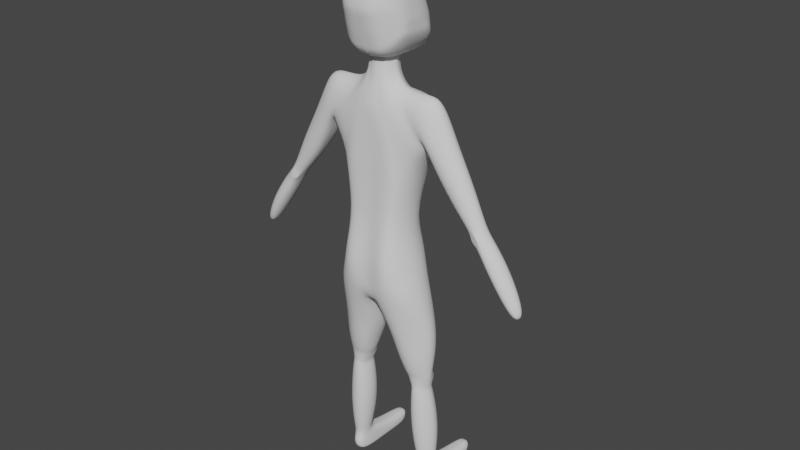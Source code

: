 # Source: head3.1.1.blend  (saved by Blender 3.6.13; exported with 4.5.12 LTS)
import bpy
from mathutils import Matrix  # noqa: F401  (used for matrix-valued properties, if any)

bpy.ops.wm.read_factory_settings(use_empty=True)
scene = bpy.context.scene
scene.name = 'Scene'

# ---- collections
col_collection = bpy.data.collections.new('Collection'); scene.collection.children.link(col_collection)

# ---- world
world_world = bpy.data.worlds.new('World'); scene.world = world_world
world_world.use_nodes = True; world_world.node_tree.nodes.clear()
_N = world_world.node_tree.nodes; _L = world_world.node_tree.links
n0 = _N.new('ShaderNodeOutputWorld'); n0.name = 'World Output'; n0.location = (300, 300)
n1 = _N.new('ShaderNodeBackground'); n1.name = 'Background'; n1.location = (10, 300)
n1.inputs[0].default_value = (0.05088, 0.05088, 0.05088, 1.0)
_L.new(n1.outputs[0], n0.inputs[0])
n0.is_active_output = True
world_world.color = (0.05088, 0.05088, 0.05088)
world_world.use_sun_shadow = False
world_world.sun_shadow_jitter_overblur = 0.0

# ---- meshes
me_cube = bpy.data.meshes.new('Cube')
me_cube.from_pydata([(0.02998, -0.02998, 1.348), (0.02998, -0.02998, 1.405), (0.03001, 0.02992, 1.348), (0.03001, 0.02992, 1.405), (0.0, 0.04355, 1.348), (0.0, 0.04355, 1.405), (0.0, -0.04355, 1.348), (0.0, -0.04355, 1.405), (0.04355, 0.0, 1.348), (0.04355, 0.0, 1.405), (0.05759, -0.05374, 1.294), (0.05765, 0.05392, 1.294), (0.0, 0.08111, 1.263), (0.0, -0.06802, 1.263), (0.08603, 1.006e-05, 1.312), (0.1538, -0.05904, 1.164), (0.154, 0.0612, 1.164), (0.01441, 0.1047, 1.052), (0.0, -0.06832, 1.053), (0.218, 6.469e-05, 1.302), (0.02433, 0.0328, 1.404), (0.02433, 0.0328, 1.347), (0.04093, 0.06592, 1.284), (0.1048, 0.08632, 1.096), (0.03678, 0.01496, 1.348), (0.03678, 0.01496, 1.405), (0.06606, 0.04353, 1.3), (0.164, 0.05477, 1.198), (0.03677, -0.01499, 1.405), (0.03677, -0.01499, 1.348), (0.06602, -0.04337, 1.3), (0.1639, -0.05098, 1.198), (0.02303, -0.03398, 1.349), (0.02303, -0.03398, 1.406), (0.04092, -0.06571, 1.284), (0.1003, -0.06554, 1.1), (0.04461, -0.07197, 1.065), (0.0, -0.06945, 0.9065), (0.07605, 0.05394, 0.9198), (0.08139, -0.05284, 0.946), (0.03142, -0.07173, 0.9245), (0.01441, 0.07198, 1.271), (0.04791, 0.108, 1.067), (0.0, 0.07809, 0.6579), (0.0, -0.08087, 0.6579), (0.1217, 0.07082, 0.6985), (0.1217, -0.0733, 0.6985), (0.01845, -0.08247, 0.6641), (0.01849, 0.07279, 0.6641), (0.1629, -4.731e-05, 1.154), (0.1717, 3.078e-05, 1.175), (0.1307, -1.839e-05, 1.096), (0.09639, 0.0005243, 0.9347), (0.15, -0.00124, 0.6985), (0.1866, 1.006e-05, 1.325), (0.1536, 0.03761, 1.296), (0.1508, -0.0433, 1.296), (0.1697, -0.05738, 1.251), (0.1702, 0.05547, 1.251), (0.3535, -2.732e-05, 0.9845), (0.3128, 0.02361, 0.9643), (0.3103, -0.02259, 0.9609), (0.3071, -4.951e-05, 0.964), (0.3369, -0.03156, 0.9746), (0.3325, 0.02964, 0.9733), (0.3141, 4.433e-05, 1.089), (0.2842, 0.03957, 1.068), (0.2495, -0.0315, 1.034), (0.2838, -0.04112, 1.068), (0.2496, 0.03153, 1.034), (0.2526, 1.477e-05, 1.025), (0.223, 0.04749, 1.171), (0.2222, -0.04925, 1.171), (0.1957, 6.606e-05, 1.116), (0.2513, 0.0001015, 1.204), (0.1866, -0.03842, 1.129), (0.1867, 0.03856, 1.129), (0.01987, -4.187e-06, 0.6419), (0.0, 1.004e-05, 0.6369), (0.01688, -0.03647, 1.348), (0.02924, -0.06616, 1.277), (0.0767, -0.07198, 1.088), (0.01688, -0.03647, 1.406), (0.05885, -0.06624, 0.9409), (0.066, -0.08663, 0.6846), (0.01849, 0.03592, 1.404), (0.01849, 0.03592, 1.347), (0.02927, 0.06892, 1.277), (0.08512, 0.1075, 1.085), (0.05807, 0.07331, 0.8827), (0.06618, 0.07415, 0.6847), (0.1435, 0.04505, 0.3569), (0.1383, -0.001381, 0.3569), (0.1002, -0.008791, 0.3569), (0.09418, 0.05488, 0.3569), (0.1507, 0.02658, 0.3569), (0.08911, 0.02659, 0.3569), (0.1214, -0.01302, 0.3569), (0.1217, 0.06823, 0.3569), (0.02096, 0.01545, 0.5423), (0.03445, -0.02929, 0.5546), (0.1431, 0.06984, 0.5687), (0.08792, 0.09581, 0.5606), (0.0877, -0.06593, 0.5605), (0.034, 0.07859, 0.5545), (0.1431, -0.01882, 0.5687), (0.1766, 0.01566, 0.5687), (0.04695, 0.02235, 0.4761), (0.1436, 0.06544, 0.4801), (0.05791, 0.07279, 0.4791), (0.1699, 0.02321, 0.4801), (0.0579, -0.02757, 0.4791), (0.1015, 0.08587, 0.4764), (0.1014, -0.04053, 0.4764), (0.1436, -0.01901, 0.4801), (0.06708, 0.02128, 0.4125), (0.1444, 0.04104, 0.4168), (0.07705, 0.05481, 0.4144), (0.1601, 0.02127, 0.4168), (0.08012, -0.01389, 0.4144), (0.1134, 0.06585, 0.4156), (0.1132, -0.01967, 0.4156), (0.1412, -0.005945, 0.4168), (0.1535, 0.05866, 0.09976), (0.1535, 0.01016, 0.09976), (0.1126, 0.003736, 0.09976), (0.1126, 0.0651, 0.09976), (0.167, 0.03441, 0.09976), (0.1007, 0.03442, 0.09976), (0.1354, 6.865e-05, 0.09976), (0.1355, 0.07054, 0.09976), (0.09542, -0.00915, 0.2908), (0.1249, -0.01389, 0.2908), (0.1483, -0.0008444, 0.2908), (0.1656, 0.0305, 0.2908), (0.1483, 0.06184, 0.2908), (0.125, 0.07718, 0.2908), (0.09543, 0.07016, 0.2908), (0.08, 0.03051, 0.2908), (0.0989, -0.007467, 0.1953), (0.1556, 0.001449, 0.1953), (0.09891, 0.07768, 0.1953), (0.1305, -0.01256, 0.1953), (0.1743, 0.0351, 0.1953), (0.1556, 0.06874, 0.1953), (0.1306, 0.08521, 0.1953), (0.08234, 0.03511, 0.1953), (0.0, -0.08645, 0.7994), (0.02715, -0.08981, 0.8051), (0.02715, 0.09872, 0.805), (0.0, 0.1025, 0.7994), (0.09553, -0.06882, 0.8249), (0.09587, 0.06587, 0.8233), (0.1186, -1.827e-05, 0.8308), (0.06413, -0.09945, 0.8166), (0.06425, 0.08736, 0.8156), (0.0, -0.08723, 0.7246), (0.02314, 0.09163, 0.7298), (0.1101, 0.06593, 0.7522), (0.06779, -0.09829, 0.7416), (0.06793, 0.08164, 0.7416), (0.02312, -0.08871, 0.7298), (0.0, 0.09559, 0.7246), (0.1101, -0.06867, 0.7522), (0.1346, -1.911e-05, 0.7554), (0.0725, 0.02068, 0.4073), (0.1455, 0.0559, 0.4025), (0.08563, 0.06345, 0.4011), (0.1589, 0.02067, 0.4098), (0.0859, -0.009689, 0.4084), (0.1166, 0.06918, 0.406), (0.1163, -0.01494, 0.4091), (0.1414, -0.00177, 0.4098), (0.08942, 0.02267, 0.3642), (0.1416, 0.05415, 0.3736), (0.09453, 0.06077, 0.373), (0.1483, 0.02266, 0.3653), (0.09923, -0.005517, 0.3647), (0.1205, 0.06278, 0.3611), (0.1197, -0.00961, 0.365), (0.1364, 0.001082, 0.3653), (0.1494, 0.05368, 0.07248), (0.1494, 0.01524, 0.07248), (0.117, 0.01014, 0.07248), (0.117, 0.05879, 0.07248), (0.1601, 0.03446, 0.07248), (0.1076, 0.03447, 0.07248), (0.1351, 0.007236, 0.07248), (0.1352, 0.06309, 0.07248), (0.1076, 0.2398, 0.02855), (0.1494, 0.01524, 0.00755), (0.117, 0.01014, 0.00755), (0.1601, 0.2398, 0.02855), (0.1601, 0.03446, 0.003822), (0.1076, 0.03447, 0.003822), (0.1351, 0.007236, 0.00755), (0.1147, 0.2196, -0.001106), (0.117, 6.876e-05, 0.04002), (0.1351, -0.002839, 0.04002), (0.1494, 0.005163, 0.04002), (0.1601, 0.03446, 0.03815), (0.153, 0.2196, -0.001106), (0.1352, 0.2336, 0.04104), (0.1147, 0.2398, 0.03175), (0.1076, 0.03447, 0.03815), (0.117, 0.002047, 0.02325), (0.1494, 0.007141, 0.02325), (0.153, 0.2398, 0.03175), (0.1351, -0.0008598, 0.02325), (0.1601, 0.03446, 0.02043), (0.1213, 0.2336, 0.04104), (0.1452, 0.2336, 0.04104), (0.1076, 0.03447, 0.02043), (0.1601, 0.235, 0.006219), (0.1076, 0.235, 0.006219), (0.1179, 0.1025, 0.0595), (0.1586, 0.0838, 0.002274), (0.1604, 0.0838, 0.0168), (0.109, 0.08381, 0.002274), (0.1073, 0.08381, 0.0168), (0.1073, 0.08381, 0.03471), (0.109, 0.08381, 0.05725), (0.1352, 0.1058, 0.0595), (0.1604, 0.0838, 0.03471), (0.1486, 0.09857, 0.0595), (0.1586, 0.0838, 0.05725), (0.1563, 0.1443, 0.001198), (0.1601, 0.1443, 0.01286), (0.1076, 0.1443, 0.01286), (0.1113, 0.1443, 0.04264), (0.1601, 0.1443, 0.03058), (0.1563, 0.1443, 0.04264), (0.1193, 0.1556, 0.04758), (0.1113, 0.1443, 0.001198), (0.1076, 0.1443, 0.03058), (0.1352, 0.1577, 0.04758), (0.1472, 0.1533, 0.04758), (0.1338, 0.2196, -0.001106), (0.1338, 0.1443, 0.001198), (0.1338, 0.08381, 0.002274), (0.1338, 0.03446, 0.003822), (0.1338, 0.235, 0.006219), (0.1338, 0.2398, 0.02855), (0.1338, 0.2398, 0.03175), (0.4907, -0.0001016, 0.7516), (0.464, 0.0154, 0.7383), (0.464, -0.01563, 0.7383), (0.4602, -0.0001161, 0.7382), (0.4769, -0.02037, 0.7442), (0.4769, 0.01936, 0.7442), (0.3573, 0.03276, 0.9407), (0.3356, 0.02609, 0.9307), (0.3279, -0.02565, 0.9306), (0.3569, -0.03547, 0.9454), (0.3292, -2.937e-05, 0.9304), (0.3805, -4.874e-06, 0.9531), (0.3884, 0.03714, 0.8972), (0.3638, -0.0296, 0.8859), (0.3566, -9.722e-07, 0.8856), (0.3638, 0.0296, 0.8859), (0.3884, -0.03862, 0.8971), (0.4147, 2.678e-05, 0.9113), (0.436, 0.03558, 0.8227), (0.4124, -0.02837, 0.8118), (0.4055, -1.113e-05, 0.8116), (0.4124, 0.02834, 0.8119), (0.436, -0.03702, 0.8225), (0.4612, 1.545e-05, 0.8362), (0.01165, 0.05294, 1.296), (0.1699, 0.0127, 1.304), (0.0506, 0.04129, 1.302), (0.0, 0.05679, 1.294), (0.02254, 0.05122, 1.298), (0.07893, 0.009091, 1.302), (0.06082, 0.03195, 1.302), (0.0321, 0.04963, 1.299), (0.0, 0.05042, 1.32), (0.00972, 0.04699, 1.32), (0.01989, -0.06586, 1.237), (0.0, -0.06802, 1.226), (0.03449, 0.07716, 0.9499), (0.0, 0.07715, 0.9402), (0.06081, 0.06972, 0.9501), (0.05555, 0.06849, 0.9267), (0.03273, 0.08023, 0.8643), (0.0, 0.08198, 0.8538), (0.03143, 0.07339, 0.9301), (0.0, 0.07401, 0.9367), (0.01489, 0.08751, 1.008), (0.07334, 0.08288, 1.022), (0.09099, 0.06915, 1.025), (0.04313, 0.0875, 1.016), (0.03652, 0.1015, 1.136), (0.01441, 0.1022, 1.126), (0.0646, 0.09482, 1.152), (0.08216, 0.08292, 1.163), (0.1298, 0.06439, 1.197), (0.04738, 0.08798, 1.215), (0.01442, 0.0895, 1.194), (0.09385, 0.0624, 1.246), (0.0256, 0.09193, 1.203), (0.06205, 0.08144, 1.223), (0.0, 0.1044, 1.052), (0.0, 0.1028, 1.126), (0.3128, -0.02371, 0.9642), (0.3325, -0.03093, 0.9732), (0.3573, -0.03412, 0.9405), (0.3356, -0.02615, 0.9307), (0.1157, 0.06749, 0.4133), (0.08012, 0.05702, 0.4084), (0.149, 0.04329, 0.4098), (0.1453, 0.04229, 0.3653), (0.09131, 0.05089, 0.3647), (0.1198, 0.0668, 0.3694)], [], [(21, 20, 3, 2), (29, 28, 1, 0), (278, 80, 13, 279), (24, 25, 9, 8), (24, 8, 14, 273, 274), (79, 82, 7, 6), (29, 0, 10, 30), (21, 2, 270, 275), (30, 10, 15, 31), (22, 11, 299, 301), (26, 55, 58, 27), (87, 22, 301, 297), (86, 21, 275, 272), (86, 85, 20, 21), (11, 26, 27, 16, 296, 299), (2, 24, 274, 270), (2, 3, 25, 24), (14, 30, 56, 54), (8, 29, 30, 14), (8, 9, 28, 29), (10, 34, 35, 15), (0, 32, 34, 10), (0, 1, 33, 32), (50, 31, 15, 49), (80, 278, 36, 81), (88, 23, 290, 289), (81, 36, 40, 83), (36, 18, 37, 40), (17, 42, 291, 288), (4, 86, 277, 276), (12, 41, 300, 298), (161, 156, 44, 47), (162, 157, 48, 43), (159, 161, 47, 84), (160, 158, 45, 90), (51, 23, 16, 49), (51, 35, 39, 52), (153, 152, 38, 52), (77, 47, 44, 78), (151, 153, 52, 39), (23, 51, 52, 38, 290), (35, 51, 49, 15), (27, 50, 49, 16), (54, 269, 273, 14), (54, 56, 57, 19), (57, 56, 30, 31), (58, 55, 269, 54, 19), (66, 65, 59, 64), (68, 67, 304, 305), (70, 69, 60, 62), (67, 70, 62, 304), (65, 68, 305, 59), (69, 66, 64, 60), (76, 71, 66, 69), (74, 72, 68, 65), (75, 73, 70, 67), (73, 76, 69, 70), (72, 75, 67, 68), (71, 74, 65, 66), (58, 19, 74, 71), (57, 31, 75, 72), (50, 27, 76, 73), (31, 50, 73, 75), (19, 57, 72, 74), (27, 58, 71, 76), (48, 77, 78, 43), (163, 159, 84, 46), (35, 81, 83, 39), (32, 33, 82, 79), (32, 79, 80, 34), (34, 80, 81, 35), (157, 160, 90, 48), (42, 88, 289, 291), (41, 87, 297, 300), (177, 173, 96, 93), (178, 311, 91, 98), (179, 177, 93, 97), (173, 312, 94, 96), (312, 178, 98, 94), (180, 179, 97, 92), (311, 176, 95, 91), (176, 180, 92, 95), (53, 46, 105, 106), (45, 53, 106, 101), (46, 84, 103, 105), (48, 90, 102, 104), (77, 48, 104, 99), (84, 47, 100, 103), (90, 45, 101, 102), (47, 77, 99, 100), (106, 105, 114, 110), (101, 106, 110, 108), (105, 103, 113, 114), (104, 102, 112, 109), (99, 104, 109, 107), (103, 100, 111, 113), (102, 101, 108, 112), (100, 99, 107, 111), (110, 114, 122, 118), (108, 110, 118, 116), (114, 113, 121, 122), (109, 112, 120, 117), (107, 109, 117, 115), (113, 111, 119, 121), (112, 108, 116, 120), (111, 107, 115, 119), (142, 139, 125, 129), (143, 140, 124, 127), (144, 143, 127, 123), (140, 142, 129, 124), (145, 144, 123, 130), (146, 141, 126, 128), (139, 146, 128, 125), (141, 145, 130, 126), (94, 98, 136, 137), (93, 96, 138, 131), (96, 94, 137, 138), (98, 91, 135, 136), (92, 97, 132, 133), (91, 95, 134, 135), (95, 92, 133, 134), (97, 93, 131, 132), (137, 136, 145, 141), (131, 138, 146, 139), (138, 137, 141, 146), (136, 135, 144, 145), (133, 132, 142, 140), (135, 134, 143, 144), (134, 133, 140, 143), (132, 131, 139, 142), (284, 89, 155, 149), (39, 83, 154, 151), (163, 164, 153, 151), (164, 158, 152, 153), (89, 38, 152, 155), (83, 40, 148, 154), (285, 284, 149, 150), (40, 37, 147, 148), (53, 45, 158, 164), (46, 53, 164, 163), (149, 155, 160, 157), (151, 154, 159, 163), (155, 152, 158, 160), (154, 148, 161, 159), (150, 149, 157, 162), (148, 147, 156, 161), (118, 122, 172, 168), (116, 118, 168, 310), (122, 121, 171, 172), (117, 120, 308, 309), (115, 117, 309, 165), (121, 119, 169, 171), (120, 116, 310, 308), (119, 115, 165, 169), (168, 172, 180, 176), (310, 168, 176, 311), (172, 171, 179, 180), (167, 170, 313, 175), (165, 309, 312, 173), (171, 169, 177, 179), (170, 166, 174, 313), (169, 165, 173, 177), (129, 125, 183, 187), (127, 124, 182, 185), (123, 127, 185, 181), (124, 129, 187, 182), (130, 123, 181, 188), (128, 126, 184, 186), (125, 128, 186, 183), (126, 130, 188, 184), (208, 205, 191, 195), (209, 206, 190, 193), (206, 208, 195, 190), (229, 232, 210, 203), (205, 212, 194, 191), (228, 234, 189, 214), (232, 235, 202, 210), (183, 186, 204, 197), (227, 226, 201, 213), (230, 227, 213, 192), (182, 187, 198, 199), (233, 228, 214, 196), (185, 182, 199, 200), (187, 183, 197, 198), (234, 229, 203, 189), (197, 204, 212, 205), (235, 236, 211, 202), (231, 230, 192, 207), (199, 198, 208, 206), (236, 231, 207, 211), (200, 199, 206, 209), (198, 197, 205, 208), (181, 185, 225, 224), (185, 200, 223, 225), (188, 181, 224, 222), (204, 186, 221, 220), (194, 212, 219, 218), (200, 209, 217, 223), (209, 193, 216, 217), (184, 188, 222, 215), (212, 204, 220, 219), (186, 184, 215, 221), (224, 225, 231, 236), (225, 223, 230, 231), (222, 224, 236, 235), (220, 221, 229, 234), (218, 219, 228, 233), (223, 217, 227, 230), (217, 216, 226, 227), (215, 222, 235, 232), (219, 220, 234, 228), (221, 215, 232, 229), (238, 233, 196, 237), (238, 226, 216, 239), (239, 216, 193, 240), (218, 239, 240, 194), (233, 238, 239, 218), (226, 238, 237, 201), (195, 240, 193, 190), (194, 240, 195, 191), (213, 201, 237, 241), (214, 241, 237, 196), (213, 241, 242, 192), (207, 192, 242, 243), (211, 207, 243, 202), (214, 189, 242, 241), (203, 243, 242, 189), (203, 210, 202, 243), (265, 262, 249, 245), (266, 263, 246, 248), (263, 264, 247, 246), (267, 266, 248, 244), (262, 267, 244, 249), (264, 265, 245, 247), (62, 60, 251, 254), (64, 59, 255, 250), (59, 305, 306, 255), (304, 62, 254, 307), (63, 61, 252, 253), (60, 64, 250, 251), (254, 251, 259, 258), (250, 255, 261, 256), (255, 306, 260, 261), (307, 254, 258, 257), (306, 307, 257, 260), (251, 250, 256, 259), (258, 259, 265, 264), (256, 261, 267, 262), (261, 260, 266, 267), (257, 258, 264, 263), (260, 257, 263, 266), (259, 256, 262, 265), (248, 246, 247, 245, 249, 244), (268, 272, 87, 41), (272, 275, 22, 87), (275, 270, 11, 22), (274, 273, 26), (270, 274, 26, 11), (273, 269, 55, 26), (271, 268, 41, 12), (276, 277, 268, 271), (277, 86, 272, 268), (5, 85, 86, 4), (278, 279, 18, 36), (79, 6, 13, 80), (281, 280, 286, 287), (286, 283, 89, 284), (282, 38, 89, 283), (280, 282, 283, 286), (285, 287, 286, 284), (291, 289, 282, 280), (288, 291, 280, 281), (289, 290, 38, 282), (293, 292, 42, 17), (294, 295, 23, 88), (292, 294, 88, 42), (295, 296, 16, 23), (297, 301, 295, 294), (300, 297, 294, 292), (301, 299, 296, 295), (298, 300, 292, 293), (298, 293, 303, 12), (293, 17, 302, 303), (17, 288, 281, 302), (61, 63, 305, 304), (63, 253, 306, 305), (252, 61, 304, 307), (253, 252, 307, 306), (170, 167, 309, 308), (166, 170, 308, 310), (174, 166, 310, 311), (167, 175, 312, 309), (175, 313, 178, 312), (313, 174, 311, 178)])
me_cube.polygons.foreach_set('use_smooth', [True] * 294)
_k = {(11, 26): 1.0, (12, 41): 1.0, (11, 22): 1.0, (41, 87): 1.0, (26, 55): 1.0, (22, 87): 1.0}
me_cube.attributes.new('crease_edge', 'FLOAT', 'EDGE').data.foreach_set('value', [_k.get((min(e.vertices), max(e.vertices)), 0.0) for e in me_cube.edges])
_uv = me_cube.uv_layers.new(name='UVMap')
_uv.uv.foreach_set('vector', [0.375, 0.4375, 0.625, 0.4375, 0.625, 0.5, 0.375, 0.5, 0.375, 0.6875, 0.625, 0.6875, 0.625, 0.75, 0.375, 0.75, 0.375, 0.8438, 0.375, 0.8281, 0.375, 0.875, 0.375, 0.875, 0.375, 0.5625, 0.625, 0.5625, 0.625, 0.625, 0.375, 0.625, 0.375, 0.5625, 0.375, 0.625, 0.375, 0.625, 0.375, 0.6028, 0.375, 0.5625, 0.375, 0.8281, 0.625, 0.8281, 0.625, 0.875, 0.375, 0.875, 0.375, 0.6875, 0.375, 0.75, 0.375, 0.75, 0.375, 0.6875, 0.375, 0.4375, 0.375, 0.5, 0.375, 0.5, 0.375, 0.4375, 0.375, 0.6875, 0.375, 0.75, 0.375, 0.75, 0.375, 0.6875, 0.375, 0.4375, 0.375, 0.5, 0.375, 0.5, 0.375, 0.4375, 0.375, 0.5625, 0.375, 0.6023, 0.375, 0.5923, 0.375, 0.5625, 0.375, 0.4219, 0.375, 0.4375, 0.375, 0.4375, 0.375, 0.4219, 0.375, 0.4219, 0.375, 0.4375, 0.375, 0.4375, 0.375, 0.4219, 0.375, 0.4219, 0.625, 0.4219, 0.625, 0.4375, 0.375, 0.4375, 0.375, 0.5, 0.375, 0.5625, 0.375, 0.5625, 0.375, 0.5, 0.375, 0.5, 0.375, 0.5, 0.375, 0.5, 0.375, 0.5625, 0.375, 0.5625, 0.375, 0.5, 0.375, 0.5, 0.625, 0.5, 0.625, 0.5625, 0.375, 0.5625, 0.375, 0.625, 0.375, 0.6875, 0.375, 0.6689, 0.375, 0.625, 0.375, 0.625, 0.375, 0.6875, 0.375, 0.6875, 0.375, 0.625, 0.375, 0.625, 0.625, 0.625, 0.625, 0.6875, 0.375, 0.6875, 0.375, 0.75, 0.375, 0.8125, 0.375, 0.8125, 0.375, 0.75, 0.375, 0.75, 0.375, 0.8125, 0.375, 0.8125, 0.375, 0.75, 0.375, 0.75, 0.625, 0.75, 0.625, 0.8125, 0.375, 0.8125, 0.375, 0.625, 0.375, 0.6875, 0.375, 0.75, 0.375, 0.625, 0.375, 0.8281, 0.375, 0.8438, 0.375, 0.8438, 0.375, 0.8281, 0.375, 0.4219, 0.375, 0.4375, 0.375, 0.4375, 0.375, 0.4219, 0.375, 0.8281, 0.375, 0.8438, 0.375, 0.8438, 0.375, 0.8281, 0.375, 0.8438, 0.375, 0.875, 0.375, 0.875, 0.375, 0.8438, 0.375, 0.375, 0.375, 0.4062, 0.375, 0.4062, 0.375, 0.375, 0.375, 0.375, 0.375, 0.4219, 0.375, 0.4062, 0.375, 0.375, 0.375, 0.375, 0.375, 0.4062, 0.375, 0.4062, 0.375, 0.375, 0.375, 0.8438, 0.375, 0.875, 0.375, 0.875, 0.375, 0.8438, 0.375, 0.375, 0.375, 0.4062, 0.375, 0.4062, 0.375, 0.375, 0.375, 0.8281, 0.375, 0.8438, 0.375, 0.8438, 0.375, 0.8281, 0.375, 0.4219, 0.375, 0.4375, 0.375, 0.4375, 0.375, 0.4219, 0.375, 0.625, 0.375, 0.4375, 0.375, 0.5, 0.375, 0.625, 0.375, 0.625, 0.375, 0.8125, 0.375, 0.8125, 0.375, 0.625, 0.375, 0.625, 0.375, 0.4375, 0.375, 0.4375, 0.375, 0.625, 0.375, 0.625, 0.375, 0.8438, 0.375, 0.875, 0.375, 0.625, 0.375, 0.8125, 0.375, 0.625, 0.375, 0.625, 0.375, 0.8125, 0.375, 0.4375, 0.375, 0.625, 0.375, 0.625, 0.375, 0.4375, 0.375, 0.4375, 0.375, 0.8125, 0.375, 0.625, 0.375, 0.625, 0.375, 0.75, 0.375, 0.5625, 0.375, 0.625, 0.375, 0.625, 0.375, 0.5, 0.375, 0.625, 0.375, 0.6135, 0.375, 0.6028, 0.375, 0.625, 0.375, 0.625, 0.375, 0.6689, 0.375, 0.6598, 0.375, 0.625, 0.375, 0.6598, 0.375, 0.6689, 0.375, 0.6875, 0.375, 0.6875, 0.375, 0.5923, 0.375, 0.6023, 0.375, 0.6135, 0.375, 0.625, 0.375, 0.625, 0.375, 0.5923, 0.375, 0.625, 0.375, 0.625, 0.375, 0.5923, 0.375, 0.6598, 0.375, 0.6875, 0.375, 0.6875, 0.375, 0.6598, 0.375, 0.625, 0.375, 0.5625, 0.375, 0.5625, 0.375, 0.625, 0.375, 0.6875, 0.375, 0.625, 0.375, 0.625, 0.375, 0.6875, 0.375, 0.625, 0.375, 0.6598, 0.375, 0.6598, 0.375, 0.625, 0.375, 0.5625, 0.375, 0.5923, 0.375, 0.5923, 0.375, 0.5625, 0.375, 0.5625, 0.375, 0.5923, 0.375, 0.5923, 0.375, 0.5625, 0.375, 0.625, 0.375, 0.6598, 0.375, 0.6598, 0.375, 0.625, 0.375, 0.6875, 0.375, 0.625, 0.375, 0.625, 0.375, 0.6875, 0.375, 0.625, 0.375, 0.5625, 0.375, 0.5625, 0.375, 0.625, 0.375, 0.6598, 0.375, 0.6875, 0.375, 0.6875, 0.375, 0.6598, 0.375, 0.5923, 0.375, 0.625, 0.375, 0.625, 0.375, 0.5923, 0.375, 0.5923, 0.375, 0.625, 0.375, 0.625, 0.375, 0.5923, 0.375, 0.6598, 0.375, 0.6875, 0.375, 0.6875, 0.375, 0.6598, 0.375, 0.625, 0.375, 0.5625, 0.375, 0.5625, 0.375, 0.625, 0.375, 0.6875, 0.375, 0.625, 0.375, 0.625, 0.375, 0.6875, 0.375, 0.625, 0.375, 0.6598, 0.375, 0.6598, 0.375, 0.625, 0.375, 0.5625, 0.375, 0.5923, 0.375, 0.5923, 0.375, 0.5625, 0.375, 0.4062, 0.375, 0.625, 0.375, 0.625, 0.375, 0.375, 0.375, 0.8125, 0.375, 0.8281, 0.375, 0.8281, 0.375, 0.8125, 0.375, 0.8125, 0.375, 0.8281, 0.375, 0.8281, 0.375, 0.8125, 0.375, 0.8125, 0.625, 0.8125, 0.625, 0.8281, 0.375, 0.8281, 0.375, 0.8125, 0.375, 0.8281, 0.375, 0.8281, 0.375, 0.8125, 0.375, 0.8125, 0.375, 0.8281, 0.375, 0.8281, 0.375, 0.8125, 0.375, 0.4062, 0.375, 0.4219, 0.375, 0.4219, 0.375, 0.4062, 0.375, 0.4062, 0.375, 0.4219, 0.375, 0.4219, 0.375, 0.4062, 0.375, 0.4062, 0.375, 0.4219, 0.375, 0.4219, 0.375, 0.4062, 0.375, 0.8438, 0.375, 0.625, 0.375, 0.625, 0.375, 0.8438, 0.375, 0.4219, 0.375, 0.4375, 0.375, 0.4375, 0.375, 0.4219, 0.375, 0.8281, 0.375, 0.8438, 0.375, 0.8438, 0.375, 0.8281, 0.375, 0.625, 0.375, 0.4062, 0.375, 0.4062, 0.375, 0.625, 0.375, 0.4062, 0.375, 0.4219, 0.375, 0.4219, 0.375, 0.4062, 0.375, 0.8125, 0.375, 0.8281, 0.375, 0.8281, 0.375, 0.8125, 0.375, 0.4375, 0.375, 0.625, 0.375, 0.625, 0.375, 0.4375, 0.375, 0.625, 0.375, 0.8125, 0.375, 0.8125, 0.375, 0.625, 0.375, 0.625, 0.375, 0.8125, 0.375, 0.8125, 0.375, 0.625, 0.375, 0.4375, 0.375, 0.625, 0.375, 0.625, 0.375, 0.4375, 0.375, 0.8125, 0.375, 0.8281, 0.375, 0.8281, 0.375, 0.8125, 0.375, 0.4062, 0.375, 0.4219, 0.375, 0.4219, 0.375, 0.4062, 0.375, 0.625, 0.375, 0.4062, 0.375, 0.4062, 0.375, 0.625, 0.375, 0.8281, 0.375, 0.8438, 0.375, 0.8438, 0.375, 0.8281, 0.375, 0.4219, 0.375, 0.4375, 0.375, 0.4375, 0.375, 0.4219, 0.375, 0.8438, 0.375, 0.625, 0.375, 0.625, 0.375, 0.8438, 0.375, 0.625, 0.375, 0.8125, 0.375, 0.8125, 0.375, 0.625, 0.375, 0.4375, 0.375, 0.625, 0.375, 0.625, 0.375, 0.4375, 0.375, 0.8125, 0.375, 0.8281, 0.375, 0.8281, 0.375, 0.8125, 0.375, 0.4062, 0.375, 0.4219, 0.375, 0.4219, 0.375, 0.4062, 0.375, 0.625, 0.375, 0.4062, 0.375, 0.4062, 0.375, 0.625, 0.375, 0.8281, 0.375, 0.8438, 0.375, 0.8438, 0.375, 0.8281, 0.375, 0.4219, 0.375, 0.4375, 0.375, 0.4375, 0.375, 0.4219, 0.375, 0.8438, 0.375, 0.625, 0.375, 0.625, 0.375, 0.8438, 0.375, 0.625, 0.375, 0.8125, 0.375, 0.8125, 0.375, 0.625, 0.375, 0.4375, 0.375, 0.625, 0.375, 0.625, 0.375, 0.4375, 0.375, 0.8125, 0.375, 0.8281, 0.375, 0.8281, 0.375, 0.8125, 0.375, 0.4062, 0.375, 0.4219, 0.375, 0.4219, 0.375, 0.4062, 0.375, 0.625, 0.375, 0.4062, 0.375, 0.4062, 0.375, 0.625, 0.375, 0.8281, 0.375, 0.8438, 0.375, 0.8438, 0.375, 0.8281, 0.375, 0.4219, 0.375, 0.4375, 0.375, 0.4375, 0.375, 0.4219, 0.375, 0.8438, 0.375, 0.625, 0.375, 0.625, 0.375, 0.8438, 0.375, 0.8281, 0.375, 0.8438, 0.375, 0.8438, 0.375, 0.8281, 0.375, 0.625, 0.375, 0.8125, 0.375, 0.8125, 0.375, 0.625, 0.375, 0.4375, 0.375, 0.625, 0.375, 0.625, 0.375, 0.4375, 0.375, 0.8125, 0.375, 0.8281, 0.375, 0.8281, 0.375, 0.8125, 0.375, 0.4219, 0.375, 0.4375, 0.375, 0.4375, 0.375, 0.4219, 0.375, 0.625, 0.375, 0.4062, 0.375, 0.4062, 0.375, 0.625, 0.375, 0.8438, 0.375, 0.625, 0.375, 0.625, 0.375, 0.8438, 0.375, 0.4062, 0.375, 0.4219, 0.375, 0.4219, 0.375, 0.4062, 0.375, 0.4062, 0.375, 0.4219, 0.375, 0.4219, 0.375, 0.4062, 0.375, 0.8438, 0.375, 0.625, 0.375, 0.625, 0.375, 0.8438, 0.375, 0.625, 0.375, 0.4062, 0.375, 0.4062, 0.375, 0.625, 0.375, 0.4219, 0.375, 0.4375, 0.375, 0.4375, 0.375, 0.4219, 0.375, 0.8125, 0.375, 0.8281, 0.375, 0.8281, 0.375, 0.8125, 0.375, 0.4375, 0.375, 0.625, 0.375, 0.625, 0.375, 0.4375, 0.375, 0.625, 0.375, 0.8125, 0.375, 0.8125, 0.375, 0.625, 0.375, 0.8281, 0.375, 0.8438, 0.375, 0.8438, 0.375, 0.8281, 0.375, 0.4062, 0.375, 0.4219, 0.375, 0.4219, 0.375, 0.4062, 0.375, 0.8438, 0.375, 0.625, 0.375, 0.625, 0.375, 0.8438, 0.375, 0.625, 0.375, 0.4062, 0.375, 0.4062, 0.375, 0.625, 0.375, 0.4219, 0.375, 0.4375, 0.375, 0.4375, 0.375, 0.4219, 0.375, 0.8125, 0.375, 0.8281, 0.375, 0.8281, 0.375, 0.8125, 0.375, 0.4375, 0.375, 0.625, 0.375, 0.625, 0.375, 0.4375, 0.375, 0.625, 0.375, 0.8125, 0.375, 0.8125, 0.375, 0.625, 0.375, 0.8281, 0.375, 0.8438, 0.375, 0.8438, 0.375, 0.8281, 0.375, 0.4062, 0.375, 0.4219, 0.375, 0.4219, 0.375, 0.4062, 0.375, 0.8125, 0.375, 0.8281, 0.375, 0.8281, 0.375, 0.8125, 0.375, 0.8125, 0.375, 0.625, 0.375, 0.625, 0.375, 0.8125, 0.375, 0.625, 0.375, 0.4375, 0.375, 0.4375, 0.375, 0.625, 0.375, 0.4219, 0.375, 0.4375, 0.375, 0.4375, 0.375, 0.4219, 0.375, 0.8281, 0.375, 0.8438, 0.375, 0.8438, 0.375, 0.8281, 0.375, 0.375, 0.375, 0.4062, 0.375, 0.4062, 0.375, 0.375, 0.375, 0.8438, 0.375, 0.875, 0.375, 0.875, 0.375, 0.8438, 0.375, 0.625, 0.375, 0.4375, 0.375, 0.4375, 0.375, 0.625, 0.375, 0.8125, 0.375, 0.625, 0.375, 0.625, 0.375, 0.8125, 0.375, 0.4062, 0.375, 0.4219, 0.375, 0.4219, 0.375, 0.4062, 0.375, 0.8125, 0.375, 0.8281, 0.375, 0.8281, 0.375, 0.8125, 0.375, 0.4219, 0.375, 0.4375, 0.375, 0.4375, 0.375, 0.4219, 0.375, 0.8281, 0.375, 0.8438, 0.375, 0.8438, 0.375, 0.8281, 0.375, 0.375, 0.375, 0.4062, 0.375, 0.4062, 0.375, 0.375, 0.375, 0.8438, 0.375, 0.875, 0.375, 0.875, 0.375, 0.8438, 0.375, 0.625, 0.375, 0.8125, 0.375, 0.8125, 0.375, 0.625, 0.375, 0.4375, 0.375, 0.625, 0.375, 0.625, 0.375, 0.4375, 0.375, 0.8125, 0.375, 0.8281, 0.375, 0.8281, 0.375, 0.8125, 0.375, 0.4062, 0.375, 0.4219, 0.375, 0.4219, 0.375, 0.4062, 0.375, 0.625, 0.375, 0.4062, 0.375, 0.4062, 0.375, 0.625, 0.375, 0.8281, 0.375, 0.8438, 0.375, 0.8438, 0.375, 0.8281, 0.375, 0.4219, 0.375, 0.4375, 0.375, 0.4375, 0.375, 0.4219, 0.375, 0.8438, 0.375, 0.625, 0.375, 0.625, 0.375, 0.8438, 0.375, 0.625, 0.375, 0.8125, 0.375, 0.8125, 0.375, 0.625, 0.375, 0.4375, 0.375, 0.625, 0.375, 0.625, 0.375, 0.4375, 0.375, 0.8125, 0.375, 0.8281, 0.375, 0.8281, 0.375, 0.8125, 0.375, 0.4062, 0.375, 0.4219, 0.375, 0.4219, 0.375, 0.4062, 0.375, 0.625, 0.375, 0.4062, 0.375, 0.4062, 0.375, 0.625, 0.375, 0.8281, 0.375, 0.8438, 0.375, 0.8438, 0.375, 0.8281, 0.375, 0.4219, 0.375, 0.4375, 0.375, 0.4375, 0.375, 0.4219, 0.375, 0.8438, 0.375, 0.625, 0.375, 0.625, 0.375, 0.8438, 0.375, 0.8281, 0.375, 0.8438, 0.375, 0.8438, 0.375, 0.8281, 0.375, 0.625, 0.375, 0.8125, 0.375, 0.8125, 0.375, 0.625, 0.375, 0.4375, 0.375, 0.625, 0.375, 0.625, 0.375, 0.4375, 0.375, 0.8125, 0.375, 0.8281, 0.375, 0.8281, 0.375, 0.8125, 0.375, 0.4219, 0.375, 0.4375, 0.375, 0.4375, 0.375, 0.4219, 0.375, 0.625, 0.375, 0.4062, 0.375, 0.4062, 0.375, 0.625, 0.375, 0.8438, 0.375, 0.625, 0.375, 0.625, 0.375, 0.8438, 0.375, 0.4062, 0.375, 0.4219, 0.375, 0.4219, 0.375, 0.4062, 0.375, 0.8281, 0.375, 0.8438, 0.375, 0.8438, 0.375, 0.8281, 0.375, 0.625, 0.375, 0.8125, 0.375, 0.8125, 0.375, 0.625, 0.375, 0.8125, 0.375, 0.8281, 0.375, 0.8281, 0.375, 0.8125, 0.375, 0.625, 0.375, 0.4063, 0.375, 0.4062, 0.375, 0.625, 0.375, 0.8438, 0.375, 0.625, 0.375, 0.625, 0.375, 0.8438, 0.375, 0.625, 0.375, 0.625, 0.375, 0.625, 0.375, 0.625, 0.375, 0.4063, 0.375, 0.4219, 0.375, 0.4219, 0.375, 0.4062, 0.375, 0.8438, 0.375, 0.625, 0.375, 0.625, 0.375, 0.8438, 0.375, 0.625, 0.375, 0.625, 0.375, 0.625, 0.375, 0.625, 0.375, 0.625, 0.375, 0.625, 0.375, 0.625, 0.375, 0.625, 0.375, 0.8125, 0.375, 0.8281, 0.375, 0.8281, 0.375, 0.8125, 0.375, 0.625, 0.375, 0.625, 0.375, 0.625, 0.375, 0.625, 0.375, 0.625, 0.375, 0.8125, 0.375, 0.8125, 0.375, 0.625, 0.375, 0.8281, 0.375, 0.8438, 0.375, 0.8438, 0.375, 0.8281, 0.375, 0.625, 0.375, 0.625, 0.375, 0.625, 0.375, 0.625, 0.375, 0.8438, 0.375, 0.625, 0.375, 0.625, 0.375, 0.8438, 0.375, 0.4219, 0.375, 0.4375, 0.375, 0.4375, 0.375, 0.4219, 0.375, 0.625, 0.375, 0.625, 0.375, 0.625, 0.375, 0.625, 0.375, 0.8125, 0.375, 0.8281, 0.375, 0.8281, 0.375, 0.8125, 0.375, 0.4375, 0.375, 0.625, 0.375, 0.625, 0.375, 0.4375, 0.375, 0.625, 0.375, 0.8125, 0.375, 0.8125, 0.375, 0.625, 0.375, 0.8281, 0.375, 0.8438, 0.375, 0.8438, 0.375, 0.8281, 0.375, 0.4375, 0.375, 0.625, 0.375, 0.625, 0.375, 0.4375, 0.375, 0.625, 0.375, 0.625, 0.375, 0.625, 0.375, 0.625, 0.375, 0.4219, 0.375, 0.4375, 0.375, 0.4375, 0.375, 0.4219, 0.375, 0.625, 0.375, 0.625, 0.375, 0.625, 0.375, 0.625, 0.375, 0.625, 0.375, 0.625, 0.375, 0.625, 0.375, 0.625, 0.375, 0.625, 0.375, 0.625, 0.375, 0.625, 0.375, 0.625, 0.375, 0.625, 0.375, 0.625, 0.375, 0.625, 0.375, 0.625, 0.375, 0.4062, 0.375, 0.4219, 0.375, 0.4219, 0.375, 0.4062, 0.375, 0.625, 0.375, 0.625, 0.375, 0.625, 0.375, 0.625, 0.375, 0.625, 0.375, 0.4062, 0.375, 0.4062, 0.375, 0.625, 0.375, 0.4375, 0.375, 0.625, 0.375, 0.625, 0.375, 0.4375, 0.375, 0.625, 0.375, 0.625, 0.375, 0.625, 0.375, 0.625, 0.375, 0.4219, 0.375, 0.4375, 0.375, 0.4375, 0.375, 0.4219, 0.375, 0.625, 0.375, 0.625, 0.375, 0.625, 0.375, 0.625, 0.375, 0.625, 0.375, 0.625, 0.375, 0.625, 0.375, 0.625, 0.375, 0.625, 0.375, 0.625, 0.375, 0.625, 0.375, 0.625, 0.375, 0.625, 0.375, 0.625, 0.375, 0.625, 0.375, 0.625, 0.375, 0.4062, 0.375, 0.4219, 0.375, 0.4219, 0.375, 0.4063, 0.375, 0.625, 0.375, 0.625, 0.375, 0.625, 0.375, 0.625, 0.375, 0.625, 0.375, 0.4062, 0.375, 0.4063, 0.375, 0.625, 0.375, 0.625, 0.375, 0.625, 0.375, 0.625, 0.375, 0.625, 0.375, 0.625, 0.375, 0.625, 0.375, 0.625, 0.375, 0.625, 0.375, 0.625, 0.375, 0.625, 0.375, 0.625, 0.375, 0.625, 0.375, 0.625, 0.375, 0.625, 0.375, 0.625, 0.375, 0.625, 0.375, 0.625, 0.375, 0.625, 0.375, 0.625, 0.375, 0.625, 0.375, 0.625, 0.375, 0.625, 0.375, 0.625, 0.375, 0.625, 0.375, 0.8281, 0.375, 0.625, 0.375, 0.625, 0.375, 0.8125, 0.375, 0.625, 0.375, 0.625, 0.375, 0.8281, 0.375, 0.8438, 0.375, 0.625, 0.375, 0.625, 0.375, 0.625, 0.0, 0.0, 0.375, 0.625, 0.0, 0.0, 0.375, 0.625, 0.375, 0.625, 0.375, 0.625, 0.0, 0.0, 0.0, 0.0, 0.375, 0.625, 0.375, 0.625, 0.375, 0.625, 0.0, 0.0, 0.0, 0.0, 0.375, 0.4375, 0.375, 0.625, 0.0, 0.0, 0.375, 0.4219, 0.375, 0.625, 0.375, 0.625, 0.0, 0.0, 0.0, 0.0, 0.375, 0.625, 0.0, 0.0, 0.0, 0.0, 0.375, 0.625, 0.375, 0.625, 0.375, 0.4062, 0.375, 0.4219, 0.0, 0.0, 0.375, 0.5625, 0.375, 0.5923, 0.375, 0.5923, 0.375, 0.5625, 0.375, 0.6598, 0.375, 0.6875, 0.375, 0.6875, 0.375, 0.6598, 0.375, 0.6875, 0.375, 0.625, 0.375, 0.625, 0.375, 0.6875, 0.375, 0.625, 0.375, 0.6598, 0.375, 0.6598, 0.375, 0.625, 0.375, 0.5923, 0.375, 0.625, 0.375, 0.625, 0.375, 0.5923, 0.375, 0.625, 0.375, 0.5625, 0.375, 0.5625, 0.375, 0.625, 0.375, 0.625, 0.375, 0.5625, 0.375, 0.5625, 0.375, 0.625, 0.375, 0.5923, 0.375, 0.625, 0.375, 0.625, 0.375, 0.5923, 0.375, 0.625, 0.375, 0.6598, 0.375, 0.6598, 0.375, 0.625, 0.375, 0.6875, 0.375, 0.625, 0.375, 0.625, 0.375, 0.6875, 0.375, 0.6598, 0.375, 0.6875, 0.375, 0.6875, 0.375, 0.6598, 0.375, 0.5625, 0.375, 0.5923, 0.375, 0.5923, 0.375, 0.5625, 0.375, 0.625, 0.375, 0.5625, 0.375, 0.5625, 0.375, 0.625, 0.375, 0.5923, 0.375, 0.625, 0.375, 0.625, 0.375, 0.5923, 0.375, 0.625, 0.375, 0.6598, 0.375, 0.6598, 0.375, 0.625, 0.375, 0.6875, 0.375, 0.625, 0.375, 0.625, 0.375, 0.6875, 0.375, 0.6598, 0.375, 0.6875, 0.375, 0.6875, 0.375, 0.6598, 0.375, 0.5625, 0.375, 0.5923, 0.375, 0.5923, 0.375, 0.5625, 0.375, 0.625, 0.375, 0.5625, 0.375, 0.5625, 0.375, 0.625, 0.375, 0.5923, 0.375, 0.625, 0.375, 0.625, 0.375, 0.5923, 0.375, 0.625, 0.375, 0.6598, 0.375, 0.6598, 0.375, 0.625, 0.375, 0.6875, 0.375, 0.625, 0.375, 0.625, 0.375, 0.6875, 0.375, 0.6598, 0.375, 0.6875, 0.375, 0.6875, 0.375, 0.6598, 0.375, 0.5625, 0.375, 0.5923, 0.375, 0.5923, 0.375, 0.5625, 0.375, 0.6598, 0.375, 0.6875, 0.375, 0.625, 0.375, 0.5625, 0.375, 0.5923, 0.375, 0.625, 0.375, 0.4062, 0.375, 0.4219, 0.375, 0.4219, 0.375, 0.4062, 0.375, 0.4219, 0.375, 0.4375, 0.375, 0.4375, 0.375, 0.4219, 0.375, 0.4375, 0.375, 0.5, 0.375, 0.5, 0.375, 0.4375, 0.375, 0.5625, 0.375, 0.6028, 0.375, 0.5625, 0.375, 0.5, 0.375, 0.5625, 0.375, 0.5625, 0.375, 0.5, 0.375, 0.6028, 0.375, 0.6135, 0.375, 0.6023, 0.375, 0.5625, 0.375, 0.375, 0.375, 0.4062, 0.375, 0.4062, 0.375, 0.375, 0.375, 0.375, 0.375, 0.4062, 0.375, 0.4062, 0.375, 0.375, 0.375, 0.4062, 0.375, 0.4219, 0.375, 0.4219, 0.375, 0.4062, 0.625, 0.375, 0.625, 0.4219, 0.375, 0.4219, 0.375, 0.375, 0.375, 0.8438, 0.375, 0.875, 0.375, 0.875, 0.375, 0.8438, 0.375, 0.8281, 0.375, 0.875, 0.375, 0.875, 0.375, 0.8281, 0.375, 0.375, 0.375, 0.4062, 0.375, 0.4062, 0.375, 0.375, 0.375, 0.4062, 0.375, 0.4219, 0.375, 0.4219, 0.375, 0.4062, 0.375, 0.4219, 0.375, 0.4375, 0.375, 0.4219, 0.375, 0.4219, 0.375, 0.4062, 0.375, 0.4219, 0.375, 0.4219, 0.375, 0.4062, 0.375, 0.375, 0.375, 0.375, 0.375, 0.4062, 0.375, 0.4062, 0.375, 0.4062, 0.375, 0.4219, 0.375, 0.4219, 0.375, 0.4062, 0.375, 0.375, 0.375, 0.4062, 0.375, 0.4062, 0.375, 0.375, 0.375, 0.4219, 0.375, 0.4375, 0.375, 0.4375, 0.375, 0.4219, 0.375, 0.375, 0.375, 0.4062, 0.375, 0.4062, 0.375, 0.375, 0.375, 0.4219, 0.375, 0.4375, 0.375, 0.4375, 0.375, 0.4219, 0.375, 0.4062, 0.375, 0.4219, 0.375, 0.4219, 0.375, 0.4062, 0.375, 0.4375, 0.375, 0.5, 0.375, 0.5, 0.375, 0.4375, 0.375, 0.4219, 0.375, 0.4375, 0.375, 0.4375, 0.375, 0.4219, 0.375, 0.4062, 0.375, 0.4219, 0.375, 0.4219, 0.375, 0.4062, 0.375, 0.4375, 0.375, 0.5, 0.375, 0.5, 0.375, 0.4375, 0.375, 0.375, 0.375, 0.4062, 0.375, 0.4062, 0.375, 0.375, 0.375, 0.375, 0.375, 0.375, 0.375, 0.375, 0.375, 0.375, 0.375, 0.375, 0.375, 0.375, 0.375, 0.375, 0.375, 0.375, 0.375, 0.375, 0.375, 0.375, 0.375, 0.375, 0.375, 0.375, 0.375, 0.6875, 0.375, 0.6598, 0.375, 0.6598, 0.375, 0.6875, 0.375, 0.6598, 0.375, 0.6598, 0.375, 0.6598, 0.375, 0.6598, 0.375, 0.6875, 0.375, 0.6875, 0.375, 0.6875, 0.375, 0.6875, 0.375, 0.6598, 0.375, 0.6875, 0.375, 0.6875, 0.375, 0.6598, 0.375, 0.4219, 0.375, 0.4062, 0.375, 0.4062, 0.375, 0.4219, 0.375, 0.4375, 0.375, 0.4219, 0.375, 0.4219, 0.375, 0.4375, 0.375, 0.4375, 0.375, 0.4375, 0.375, 0.4375, 0.375, 0.4375, 0.375, 0.4062, 0.375, 0.4062, 0.375, 0.4062, 0.375, 0.4062, 0.375, 0.4062, 0.375, 0.4219, 0.375, 0.4219, 0.375, 0.4062, 0.375, 0.4219, 0.375, 0.4375, 0.375, 0.4375, 0.375, 0.4219])
me_cube.update()
me_cube_001 = bpy.data.meshes.new('Cube.001')
me_cube_001.from_pydata([(0.6565, -0.2849, -0.5157), (0.629, -0.2767, 0.5407), (0.6554, 0.5299, -0.5934), (0.6276, 0.2885, 0.574), (0.5988, 0.4104, 0.07509), (0.5932, -0.4431, 0.01454), (0.0, 0.8274, -1.019), (0.0, 0.4614, 0.963), (0.0, -0.5173, -0.9027), (0.0, -0.4795, 0.9155), (0.0, -0.7731, 0.009904), (0.0, 0.6168, 0.114), (0.6554, 0.0711, -0.5957), (0.6275, -0.05783, 0.6479), (0.6631, -0.005962, 0.04599), (0.0, -0.1251, 1.1), (0.0, 0.09678, -1.04), (0.3981, 0.4505, 0.9278), (0.3895, -0.5026, -0.8807), (0.3403, 0.5785, 0.1087), (0.3895, 0.833, -1.011), (0.3981, -0.4767, 0.8734), (0.34, -0.7433, 0.0102), (0.398, -0.1177, 1.05), (0.3895, 0.09532, -1.015), (0.6187, 0.4425, 0.287), (0.6027, -0.3719, 0.348), (0.0, -0.6441, 0.5845), (0.0, 0.7577, 0.4637), (0.6546, 0.09478, 0.2934), (0.3835, -0.6099, 0.5387), (0.3814, 0.7313, 0.4457), (0.6213, 0.5057, -0.258), (0.6351, -0.3561, -0.2894), (0.0, 0.8373, -0.5462), (0.0, -0.6326, -0.5129), (0.6751, 0.03257, -0.2748), (0.3623, -0.6169, -0.4965), (0.3623, 0.7925, -0.4043), (0.6276, -0.1512, 0.6089), (0.6631, -0.2082, 0.03136), (0.0, -0.2858, 1.01), (0.0, -0.2408, -1.031), (0.6554, -0.1148, -0.5904), (0.3981, -0.2707, 0.9852), (0.3895, -0.2169, -1.006), (0.6535, -0.1269, 0.3259), (0.6751, -0.1617, -0.2821), (0.6554, 0.2638, -0.5955), (0.6275, 0.1114, 0.6426), (0.6631, 0.1959, 0.06057), (0.0, 0.1999, 1.064), (0.0, 0.4285, -1.04), (0.3895, 0.419, -1.015), (0.398, 0.1601, 1.041), (0.6554, 0.269, 0.2904), (0.6751, 0.2305, -0.2675), (0.08438, 0.8491, -1.031), (0.08625, -0.4848, 0.9064), (0.07366, -0.7773, 0.009969), (0.08438, 0.09647, -1.035), (0.08627, 0.4614, 0.9562), (0.08438, -0.513, -0.898), (0.07373, 0.6066, 0.1128), (0.08623, -0.1235, 1.089), (0.08264, 0.7736, 0.4722), (0.0831, -0.6422, 0.5746), (0.0785, 0.8296, -0.4234), (0.0785, -0.6334, -0.5094), (0.08438, -0.2218, -1.026), (0.08625, -0.2825, 1.01), (0.08438, 0.4264, -1.035), (0.08624, 0.1607, 1.074), (0.0, 1.015, -0.4617), (0.0, 0.8373, -0.4152), (0.07787, 0.8146, -0.3406), (0.07935, 0.8448, -0.5389), (0.03654, 0.8103, -0.422), (0.03334, 0.6279, 0.1135), (0.1456, 0.9364, -0.4949), (0.0, 0.7748, -0.1172), (0.03523, 0.7681, -0.1213), (0.07594, 0.7168, -0.1284), (0.0, 0.6681, 0.2412), (0.6065, 0.4429, -0.03855), (0.6075, -0.4134, -0.08916), (0.0, -0.7252, -0.1685), (0.6672, 0.007183, -0.06347), (0.3476, -0.7001, -0.1627), (0.3478, 0.6515, -0.06632), (0.6672, -0.1924, -0.0756), (0.6672, 0.2077, -0.05135), (0.07532, -0.7282, -0.1672), (0.6186, 0.4942, -0.2176), (0.63, -0.3666, -0.2525), (0.0, -0.6496, -0.4495), (0.6737, 0.02789, -0.2359), (0.3596, -0.6322, -0.435), (0.3597, 0.7665, -0.342), (0.6737, -0.1674, -0.2441), (0.6737, 0.2263, -0.2277), (0.07792, -0.6508, -0.4463), (0.6298, 0.5118, -0.3416), (0.6404, -0.3383, -0.3459), (0.0, -0.6038, -0.6101), (0.6702, 0.04218, -0.3549), (0.3691, -0.5884, -0.5923), (0.3691, 0.8026, -0.5557), (0.6702, -0.15, -0.359), (0.6702, 0.2388, -0.3493), (0.07997, -0.6034, -0.6063), (0.6391, 0.5183, -0.433), (0.6463, -0.3189, -0.4075), (0.0, 0.8473, -0.7878), (0.0, -0.5724, -0.7164), (0.6648, 0.05268, -0.4423), (0.3765, -0.5572, -0.697), (0.3765, 0.8136, -0.7211), (0.6648, -0.1373, -0.443), (0.6648, 0.2479, -0.4387), (0.08157, -0.5706, -0.7122), (0.08118, 0.8464, -0.7175), (0.04321, 0.8468, -0.8772), (0.04117, 0.8473, -0.5424), (0.0, 0.8438, -0.8484)], [], [(31, 17, 3, 25), (46, 39, 1, 26), (45, 43, 0, 18), (90, 40, 5, 85), (89, 19, 4, 84), (92, 59, 10, 86), (70, 41, 9, 58), (66, 58, 9, 27), (72, 51, 15, 64), (91, 50, 14, 87), (53, 48, 12, 24), (55, 49, 13, 29), (71, 53, 24, 60), (49, 54, 23, 13), (26, 1, 21, 30), (39, 44, 21, 1), (85, 5, 22, 88), (67, 75, 98, 38), (69, 45, 18, 62), (65, 61, 17, 31), (63, 65, 31, 19), (5, 26, 30, 22), (50, 55, 29, 14), (59, 66, 27, 10), (40, 46, 26, 5), (19, 31, 25, 4), (121, 76, 107, 117), (103, 33, 37, 106), (109, 56, 36, 105), (110, 68, 35, 104), (107, 38, 32, 102), (108, 47, 33, 103), (105, 36, 47, 108), (14, 29, 46, 40), (60, 24, 45, 69), (13, 23, 44, 39), (64, 15, 41, 70), (87, 14, 40, 90), (24, 12, 43, 45), (29, 13, 39, 46), (102, 32, 56, 109), (4, 25, 55, 50), (3, 17, 54, 49), (57, 20, 53, 71), (25, 3, 49, 55), (20, 2, 48, 53), (84, 4, 50, 91), (61, 7, 51, 72), (17, 61, 72, 54), (6, 57, 71, 52), (23, 64, 70, 44), (16, 60, 69, 42), (106, 37, 68, 110), (113, 34, 123, 122), (22, 30, 66, 59), (11, 83, 63, 78), (28, 7, 61, 65), (42, 69, 62, 8), (52, 71, 60, 16), (54, 72, 64, 23), (30, 21, 58, 66), (44, 70, 58, 21), (88, 22, 59, 92), (76, 123, 77, 67), (73, 79, 77, 74), (75, 79, 81, 82), (77, 79, 75, 67), (78, 81, 80, 11), (80, 81, 79, 73), (82, 81, 78, 63), (97, 88, 92, 101), (63, 83, 28, 65), (93, 84, 91, 100), (96, 87, 90, 99), (94, 85, 88, 97), (100, 91, 87, 96), (101, 92, 86, 95), (98, 89, 84, 93), (99, 90, 85, 94), (47, 99, 94, 33), (38, 98, 93, 32), (68, 101, 95, 35), (56, 100, 96, 36), (33, 94, 97, 37), (36, 96, 99, 47), (32, 93, 100, 56), (37, 97, 101, 68), (116, 106, 110, 120), (89, 82, 63, 19), (98, 75, 82, 89), (111, 102, 109, 119), (115, 105, 108, 118), (118, 108, 103, 112), (117, 107, 102, 111), (120, 110, 104, 114), (119, 109, 105, 115), (112, 103, 106, 116), (0, 112, 116, 18), (107, 76, 67, 38), (48, 119, 115, 12), (62, 120, 114, 8), (20, 117, 111, 2), (43, 118, 112, 0), (12, 115, 118, 43), (2, 111, 119, 48), (18, 116, 120, 62), (6, 124, 121, 57), (57, 121, 117, 20), (77, 123, 34, 74), (122, 123, 76, 121), (121, 124, 113, 122)])
me_cube_001.polygons.foreach_set('use_smooth', [True] * 111)
_uv = me_cube_001.uv_layers.new(name='UVMap')
_uv.uv.foreach_set('vector', [0.5625, 0.4375, 0.625, 0.4375, 0.625, 0.5, 0.5625, 0.5, 0.5625, 0.6875, 0.625, 0.6875, 0.625, 0.75, 0.5625, 0.75, 0.3125, 0.6875, 0.375, 0.6875, 0.375, 0.75, 0.3125, 0.75, 0.4787, 0.6875, 0.5, 0.6875, 0.5, 0.75, 0.4787, 0.75, 0.4787, 0.4375, 0.5, 0.4375, 0.5, 0.5, 0.4787, 0.5, 0.4787, 0.8615, 0.5, 0.8615, 0.5, 0.875, 0.4787, 0.875, 0.7365, 0.6875, 0.75, 0.6875, 0.75, 0.75, 0.7365, 0.75, 0.5625, 0.8615, 0.625, 0.8615, 0.625, 0.875, 0.5625, 0.875, 0.7365, 0.5625, 0.75, 0.5625, 0.75, 0.625, 0.7365, 0.625, 0.4787, 0.5625, 0.5, 0.5625, 0.5, 0.625, 0.4787, 0.625, 0.3125, 0.5625, 0.375, 0.5625, 0.375, 0.625, 0.3125, 0.625, 0.5625, 0.5625, 0.625, 0.5625, 0.625, 0.625, 0.5625, 0.625, 0.2635, 0.5625, 0.3125, 0.5625, 0.3125, 0.625, 0.2635, 0.625, 0.625, 0.5625, 0.6875, 0.5625, 0.6875, 0.625, 0.625, 0.625, 0.5625, 0.75, 0.625, 0.75, 0.625, 0.8125, 0.5625, 0.8125, 0.625, 0.6875, 0.6875, 0.6875, 0.6875, 0.75, 0.625, 0.75, 0.4787, 0.75, 0.5, 0.75, 0.5, 0.8125, 0.4787, 0.8125, 0.4375, 0.3885, 0.4458, 0.3885, 0.4451, 0.4375, 0.4375, 0.4375, 0.2635, 0.6875, 0.3125, 0.6875, 0.3125, 0.75, 0.2635, 0.75, 0.5625, 0.3885, 0.625, 0.3885, 0.625, 0.4375, 0.5625, 0.4375, 0.5, 0.3885, 0.5625, 0.3885, 0.5625, 0.4375, 0.5, 0.4375, 0.5, 0.75, 0.5625, 0.75, 0.5625, 0.8125, 0.5, 0.8125, 0.5, 0.5625, 0.5625, 0.5625, 0.5625, 0.625, 0.5, 0.625, 0.5, 0.8615, 0.5625, 0.8615, 0.5625, 0.875, 0.5, 0.875, 0.5, 0.6875, 0.5625, 0.6875, 0.5625, 0.75, 0.5, 0.75, 0.5, 0.4375, 0.5625, 0.4375, 0.5625, 0.5, 0.5, 0.5, 0.409, 0.3885, 0.4285, 0.3885, 0.4219, 0.4375, 0.4049, 0.4375, 0.4219, 0.75, 0.4375, 0.75, 0.4375, 0.8125, 0.4219, 0.8125, 0.4219, 0.5625, 0.4375, 0.5625, 0.4375, 0.625, 0.4219, 0.625, 0.4219, 0.8615, 0.4375, 0.8615, 0.4375, 0.875, 0.4219, 0.875, 0.4219, 0.4375, 0.4375, 0.4375, 0.4375, 0.5, 0.4219, 0.5, 0.4219, 0.6875, 0.4375, 0.6875, 0.4375, 0.75, 0.4219, 0.75, 0.4219, 0.625, 0.4375, 0.625, 0.4375, 0.6875, 0.4219, 0.6875, 0.5, 0.625, 0.5625, 0.625, 0.5625, 0.6875, 0.5, 0.6875, 0.2635, 0.625, 0.3125, 0.625, 0.3125, 0.6875, 0.2635, 0.6875, 0.625, 0.625, 0.6875, 0.625, 0.6875, 0.6875, 0.625, 0.6875, 0.7365, 0.625, 0.75, 0.625, 0.75, 0.6875, 0.7365, 0.6875, 0.4787, 0.625, 0.5, 0.625, 0.5, 0.6875, 0.4787, 0.6875, 0.3125, 0.625, 0.375, 0.625, 0.375, 0.6875, 0.3125, 0.6875, 0.5625, 0.625, 0.625, 0.625, 0.625, 0.6875, 0.5625, 0.6875, 0.4219, 0.5, 0.4375, 0.5, 0.4375, 0.5625, 0.4219, 0.5625, 0.5, 0.5, 0.5625, 0.5, 0.5625, 0.5625, 0.5, 0.5625, 0.625, 0.5, 0.6875, 0.5, 0.6875, 0.5625, 0.625, 0.5625, 0.2635, 0.5, 0.3125, 0.5, 0.3125, 0.5625, 0.2635, 0.5625, 0.5625, 0.5, 0.625, 0.5, 0.625, 0.5625, 0.5625, 0.5625, 0.3125, 0.5, 0.375, 0.5, 0.375, 0.5625, 0.3125, 0.5625, 0.4787, 0.5, 0.5, 0.5, 0.5, 0.5625, 0.4787, 0.5625, 0.7365, 0.5, 0.75, 0.5, 0.75, 0.5625, 0.7365, 0.5625, 0.6875, 0.5, 0.7365, 0.5, 0.7365, 0.5625, 0.6875, 0.5625, 0.25, 0.5, 0.2635, 0.5, 0.2635, 0.5625, 0.25, 0.5625, 0.6875, 0.625, 0.7365, 0.625, 0.7365, 0.6875, 0.6875, 0.6875, 0.25, 0.625, 0.2635, 0.625, 0.2635, 0.6875, 0.25, 0.6875, 0.4219, 0.8125, 0.4375, 0.8125, 0.4375, 0.8615, 0.4219, 0.8615, 0.4148, 0.375, 0.4375, 0.375, 0.4328, 0.382, 0.4117, 0.3822, 0.5, 0.8125, 0.5625, 0.8125, 0.5625, 0.8615, 0.5, 0.8615, 0.5, 0.375, 0.5227, 0.375, 0.5, 0.3885, 0.5, 0.3811, 0.5625, 0.375, 0.625, 0.375, 0.625, 0.3885, 0.5625, 0.3885, 0.25, 0.6875, 0.2635, 0.6875, 0.2635, 0.75, 0.25, 0.75, 0.25, 0.5625, 0.2635, 0.5625, 0.2635, 0.625, 0.25, 0.625, 0.6875, 0.5625, 0.7365, 0.5625, 0.7365, 0.625, 0.6875, 0.625, 0.5625, 0.8125, 0.625, 0.8125, 0.625, 0.8615, 0.5625, 0.8615, 0.6875, 0.6875, 0.7365, 0.6875, 0.7365, 0.75, 0.6875, 0.75, 0.4787, 0.8125, 0.5, 0.8125, 0.5, 0.8615, 0.4787, 0.8615, 0.4285, 0.3885, 0.4328, 0.382, 0.4375, 0.3813, 0.4375, 0.3885, 0.4375, 0.375, 0.4415, 0.3815, 0.4375, 0.3813, 0.4375, 0.375, 0.4458, 0.3885, 0.4415, 0.3815, 0.4734, 0.3813, 0.4711, 0.3885, 0.4375, 0.3813, 0.4415, 0.3815, 0.4458, 0.3885, 0.4375, 0.3885, 0.5, 0.3811, 0.4734, 0.3813, 0.4749, 0.375, 0.5, 0.375, 0.4749, 0.375, 0.4734, 0.3813, 0.4415, 0.3815, 0.4375, 0.375, 0.4711, 0.3885, 0.4734, 0.3813, 0.5, 0.3811, 0.5, 0.3885, 0.4451, 0.8125, 0.4787, 0.8125, 0.4787, 0.8615, 0.4451, 0.8615, 0.5, 0.3885, 0.5227, 0.375, 0.5625, 0.375, 0.5625, 0.3885, 0.4451, 0.5, 0.4787, 0.5, 0.4787, 0.5625, 0.4451, 0.5625, 0.4451, 0.625, 0.4787, 0.625, 0.4787, 0.6875, 0.4451, 0.6875, 0.4451, 0.75, 0.4787, 0.75, 0.4787, 0.8125, 0.4451, 0.8125, 0.4451, 0.5625, 0.4787, 0.5625, 0.4787, 0.625, 0.4451, 0.625, 0.4451, 0.8615, 0.4787, 0.8615, 0.4787, 0.875, 0.4451, 0.875, 0.4451, 0.4375, 0.4787, 0.4375, 0.4787, 0.5, 0.4451, 0.5, 0.4451, 0.6875, 0.4787, 0.6875, 0.4787, 0.75, 0.4451, 0.75, 0.4375, 0.6875, 0.4451, 0.6875, 0.4451, 0.75, 0.4375, 0.75, 0.4375, 0.4375, 0.4451, 0.4375, 0.4451, 0.5, 0.4375, 0.5, 0.4375, 0.8615, 0.4451, 0.8615, 0.4451, 0.875, 0.4375, 0.875, 0.4375, 0.5625, 0.4451, 0.5625, 0.4451, 0.625, 0.4375, 0.625, 0.4375, 0.75, 0.4451, 0.75, 0.4451, 0.8125, 0.4375, 0.8125, 0.4375, 0.625, 0.4451, 0.625, 0.4451, 0.6875, 0.4375, 0.6875, 0.4375, 0.5, 0.4451, 0.5, 0.4451, 0.5625, 0.4375, 0.5625, 0.4375, 0.8125, 0.4451, 0.8125, 0.4451, 0.8615, 0.4375, 0.8615, 0.4049, 0.8125, 0.4219, 0.8125, 0.4219, 0.8615, 0.4049, 0.8615, 0.4787, 0.4375, 0.4711, 0.3885, 0.5, 0.3885, 0.5, 0.4375, 0.4451, 0.4375, 0.4458, 0.3885, 0.4711, 0.3885, 0.4787, 0.4375, 0.4049, 0.5, 0.4219, 0.5, 0.4219, 0.5625, 0.4049, 0.5625, 0.4049, 0.625, 0.4219, 0.625, 0.4219, 0.6875, 0.4049, 0.6875, 0.4049, 0.6875, 0.4219, 0.6875, 0.4219, 0.75, 0.4049, 0.75, 0.4049, 0.4375, 0.4219, 0.4375, 0.4219, 0.5, 0.4049, 0.5, 0.4049, 0.8615, 0.4219, 0.8615, 0.4219, 0.875, 0.4049, 0.875, 0.4049, 0.5625, 0.4219, 0.5625, 0.4219, 0.625, 0.4049, 0.625, 0.4049, 0.75, 0.4219, 0.75, 0.4219, 0.8125, 0.4049, 0.8125, 0.375, 0.75, 0.4049, 0.75, 0.4049, 0.8125, 0.375, 0.8125, 0.4219, 0.4375, 0.4285, 0.3885, 0.4375, 0.3885, 0.4375, 0.4375, 0.375, 0.5625, 0.4049, 0.5625, 0.4049, 0.625, 0.375, 0.625, 0.375, 0.8615, 0.4049, 0.8615, 0.4049, 0.875, 0.375, 0.875, 0.375, 0.4375, 0.4049, 0.4375, 0.4049, 0.5, 0.375, 0.5, 0.375, 0.6875, 0.4049, 0.6875, 0.4049, 0.75, 0.375, 0.75, 0.375, 0.625, 0.4049, 0.625, 0.4049, 0.6875, 0.375, 0.6875, 0.375, 0.5, 0.4049, 0.5, 0.4049, 0.5625, 0.375, 0.5625, 0.375, 0.8125, 0.4049, 0.8125, 0.4049, 0.8615, 0.375, 0.8615, 0.375, 0.375, 0.3918, 0.375, 0.409, 0.3885, 0.375, 0.3885, 0.375, 0.3885, 0.409, 0.3885, 0.4049, 0.4375, 0.375, 0.4375, 0.4375, 0.3813, 0.4328, 0.382, 0.4375, 0.375, 0.4375, 0.375, 0.4117, 0.3822, 0.4328, 0.382, 0.4285, 0.3885, 0.409, 0.3885, 0.409, 0.3885, 0.3918, 0.375, 0.4148, 0.375, 0.4117, 0.3822])
me_cube_001.update()

# ---- objects
ob_frontpicy = bpy.data.objects.new('frontPicy', None)
ob_sidepic_x = bpy.data.objects.new('sidePic-x', None)
ob_nathanbody = bpy.data.objects.new('NathanBody', me_cube)
ob_nathanhead = bpy.data.objects.new('NathanHead', me_cube_001)
ob_sidepicx = bpy.data.objects.new('sidePicx', None)

# ---- transforms, parenting, visibility, modifiers, constraints
ob_frontpicy.location = (-0.1794, 11.51, 0.8799)
ob_frontpicy.rotation_euler = (1.571, 0.0, 3.142)
ob_frontpicy.scale = (0.3638, 0.3638, 0.3638)
ob_frontpicy.empty_display_type = 'IMAGE'
ob_frontpicy.empty_display_size = 5.0
ob_frontpicy.empty_image_depth = 'FRONT'
ob_frontpicy.show_empty_image_only_axis_aligned = True
ob_frontpicy.use_empty_image_alpha = True
ob_frontpicy.empty_image_side = 'FRONT'
ob_frontpicy.color = (1.0, 1.0, 1.0, 0.1)
ob_sidepic_x.location = (-27.98, 0.616, 0.8799)
ob_sidepic_x.rotation_euler = (1.571, 0.0, 4.712)
ob_sidepic_x.scale = (0.3638, 0.3638, 0.3638)
ob_sidepic_x.empty_display_type = 'IMAGE'
ob_sidepic_x.empty_display_size = 5.0
ob_sidepic_x.empty_image_depth = 'FRONT'
ob_sidepic_x.show_empty_image_only_axis_aligned = True
ob_sidepic_x.use_empty_image_alpha = True
ob_sidepic_x.empty_image_side = 'FRONT'
ob_sidepic_x.color = (1.0, 1.0, 1.0, 0.1)
ob_nathanbody.location = (0.0, 0.0, 0.0)
_m = ob_nathanbody.modifiers.new('Mirror', 'MIRROR')
_m.use_clip = True
_m = ob_nathanbody.modifiers.new('Subdivision', 'SUBSURF')
_m.show_only_control_edges = False
ob_nathanhead.location = (0.0, 0.0, 1.548)
ob_nathanhead.scale = (0.15, 0.15, 0.15)
_m = ob_nathanhead.modifiers.new('Subdivision', 'SUBSURF')
_m.levels = 2
_m = ob_nathanhead.modifiers.new('Mirror', 'MIRROR')
_m.use_clip = True
ob_sidepicx.location = (8.517, -0.32, 0.8693)
ob_sidepicx.rotation_euler = (1.571, 0.0, 4.712)
ob_sidepicx.scale = (0.3563, 0.3563, 0.3563)
ob_sidepicx.empty_display_type = 'IMAGE'
ob_sidepicx.empty_display_size = 5.0
ob_sidepicx.show_empty_image_only_axis_aligned = True
ob_sidepicx.use_empty_image_alpha = True
ob_sidepicx.empty_image_side = 'BACK'
ob_sidepicx.color = (1.0, 1.0, 1.0, 0.1)

# ---- collection membership
col_collection.objects.link(ob_frontpicy)
col_collection.objects.link(ob_sidepic_x)
col_collection.objects.link(ob_nathanbody)
col_collection.objects.link(ob_nathanhead)
col_collection.objects.link(ob_sidepicx)

# ---- scene / render settings (as saved in the file)
scene.frame_start = 1; scene.frame_end = 250; scene.frame_set(1)
scene.render.engine = 'BLENDER_EEVEE_NEXT'
scene.cycles.sampling_pattern = 'TABULATED_SOBOL'
scene.view_settings.view_transform = 'Filmic'
bpy.context.view_layer.update()

# ---- added for rendering (the .blend has no active camera and no usable light): camera, sun
cam_auto = bpy.data.cameras.new('AutoCamera')
cam_auto.lens = 50.0
cam_auto.sensor_width = 36.0
cam_auto.clip_end = 1000.0
ob_auto_camera = bpy.data.objects.new('AutoCamera', cam_auto)
scene.collection.objects.link(ob_auto_camera)
ob_auto_camera.location = (1.8544, -2.1616, 2.33827)
ob_auto_camera.rotation_euler = (1.09748, -7.21219e-08, 0.694738)
scene.camera = ob_auto_camera
light_auto_sun = bpy.data.lights.new('AutoSun', 'SUN')
light_auto_sun.energy = 3.0
light_auto_sun.angle = 0.0523599
ob_auto_sun = bpy.data.objects.new('AutoSun', light_auto_sun)
scene.collection.objects.link(ob_auto_sun)
ob_auto_sun.rotation_euler = (0.872665, 0.174533, 0.523599)
bpy.context.view_layer.update()
